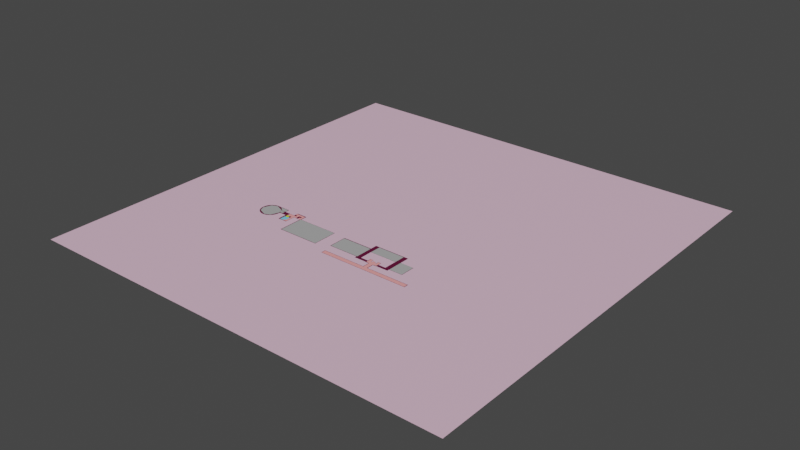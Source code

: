 # Source: njc-b1.blend  (saved by Blender 4.2.66; exported with 4.5.12 LTS)
import bpy
from mathutils import Matrix  # noqa: F401  (used for matrix-valued properties, if any)

bpy.ops.wm.read_factory_settings(use_empty=True)
scene = bpy.context.scene
scene.name = 'Scene'

# ---- collections
col_collection = bpy.data.collections.new('Collection'); scene.collection.children.link(col_collection)
col_skp_imported_data = bpy.data.collections.new('SKP Imported Data'); scene.collection.children.link(col_skp_imported_data)
col_skp_scenes__as_cameras = bpy.data.collections.new('SKP Scenes (as Cameras)'); col_skp_imported_data.children.link(col_skp_scenes__as_cameras)
col_skp_components = bpy.data.collections.new('SKP Components'); col_skp_imported_data.children.link(col_skp_components)
col_skp_components.hide_viewport = True
col_skp_mesh_objects = bpy.data.collections.new('SKP Mesh Objects'); col_skp_imported_data.children.link(col_skp_mesh_objects)

# ---- materials (node trees are filled in below, after node groups)
mat_grey = bpy.data.materials.new('Grey')
mat_grey.diffuse_color = (0.8277, 0.5356, 0.687, 1.0)
mat_base = bpy.data.materials.new('Base')
mat_base.diffuse_color = (0.1166, 0.0, 0.03561, 1.0)
mat_mtoilet = bpy.data.materials.new('Mtoilet')
mat_mtoilet.diffuse_color = (0.2047, 0.7083, 1.0, 1.0)
mat_foot = bpy.data.materials.new('Foot')
mat_foot.diffuse_color = (1.0, 0.3736, 0.3736, 1.0)
mat_lift = bpy.data.materials.new('Lift')
mat_lift.diffuse_color = (0.82, 1.0, 0.0, 1.0)
mat_marker = bpy.data.materials.new('Marker')
mat_marker.diffuse_color = (0.08022, 0.009696, 0.01431, 1.0)
mat_staircase = bpy.data.materials.new('Staircase')
mat_staircase.diffuse_color = (0.0, 1.0, 0.8513, 1.0)
mat_none = bpy.data.materials.new('None')
mat_none.diffuse_color = (0.4259, 0.4259, 0.4259, 1.0)

# ---- material node trees
mat_grey.use_nodes = True; mat_grey.node_tree.nodes.clear()
_N = mat_grey.node_tree.nodes; _L = mat_grey.node_tree.links
n0 = _N.new('ShaderNodeOutputMaterial'); n0.name = 'Material Output'; n0.location = (0, 0)
n1 = _N.new('ShaderNodeBsdfPrincipled'); n1.name = 'Principled BSDF'; n1.location = (-300, 0)
n1.inputs[0].default_value = (0.8277, 0.5356, 0.687, 1.0)
_L.new(n1.outputs[0], n0.inputs[0])
n0.is_active_output = True
mat_base.use_nodes = True; mat_base.node_tree.nodes.clear()
_N = mat_base.node_tree.nodes; _L = mat_base.node_tree.links
n0 = _N.new('ShaderNodeOutputMaterial'); n0.name = 'Material Output'; n0.location = (0, 0)
n1 = _N.new('ShaderNodeBsdfPrincipled'); n1.name = 'Principled BSDF'; n1.location = (-300, 0)
n1.inputs[0].default_value = (0.1166, 0.0, 0.03561, 1.0)
_L.new(n1.outputs[0], n0.inputs[0])
n0.is_active_output = True
mat_mtoilet.use_nodes = True; mat_mtoilet.node_tree.nodes.clear()
_N = mat_mtoilet.node_tree.nodes; _L = mat_mtoilet.node_tree.links
n0 = _N.new('ShaderNodeOutputMaterial'); n0.name = 'Material Output'; n0.location = (0, 0)
n1 = _N.new('ShaderNodeBsdfPrincipled'); n1.name = 'Principled BSDF'; n1.location = (-300, 0)
n1.inputs[0].default_value = (0.2047, 0.7083, 1.0, 1.0)
_L.new(n1.outputs[0], n0.inputs[0])
n0.is_active_output = True
mat_foot.use_nodes = True; mat_foot.node_tree.nodes.clear()
_N = mat_foot.node_tree.nodes; _L = mat_foot.node_tree.links
n0 = _N.new('ShaderNodeOutputMaterial'); n0.name = 'Material Output'; n0.location = (0, 0)
n1 = _N.new('ShaderNodeBsdfPrincipled'); n1.name = 'Principled BSDF'; n1.location = (-300, 0)
n1.inputs[0].default_value = (1.0, 0.3736, 0.3736, 1.0)
_L.new(n1.outputs[0], n0.inputs[0])
n0.is_active_output = True
mat_lift.use_nodes = True; mat_lift.node_tree.nodes.clear()
_N = mat_lift.node_tree.nodes; _L = mat_lift.node_tree.links
n0 = _N.new('ShaderNodeOutputMaterial'); n0.name = 'Material Output'; n0.location = (0, 0)
n1 = _N.new('ShaderNodeBsdfPrincipled'); n1.name = 'Principled BSDF'; n1.location = (-300, 0)
n1.inputs[0].default_value = (0.82, 1.0, 0.0, 1.0)
_L.new(n1.outputs[0], n0.inputs[0])
n0.is_active_output = True
mat_marker.use_nodes = True; mat_marker.node_tree.nodes.clear()
_N = mat_marker.node_tree.nodes; _L = mat_marker.node_tree.links
n0 = _N.new('ShaderNodeOutputMaterial'); n0.name = 'Material Output'; n0.location = (0, 0)
n1 = _N.new('ShaderNodeBsdfPrincipled'); n1.name = 'Principled BSDF'; n1.location = (-300, 0)
n1.inputs[0].default_value = (0.08022, 0.009696, 0.01431, 1.0)
_L.new(n1.outputs[0], n0.inputs[0])
n0.is_active_output = True
mat_staircase.use_nodes = True; mat_staircase.node_tree.nodes.clear()
_N = mat_staircase.node_tree.nodes; _L = mat_staircase.node_tree.links
n0 = _N.new('ShaderNodeOutputMaterial'); n0.name = 'Material Output'; n0.location = (0, 0)
n1 = _N.new('ShaderNodeBsdfPrincipled'); n1.name = 'Principled BSDF'; n1.location = (-300, 0)
n1.inputs[0].default_value = (0.0, 1.0, 0.8513, 1.0)
_L.new(n1.outputs[0], n0.inputs[0])
n0.is_active_output = True
mat_none.use_nodes = True; mat_none.node_tree.nodes.clear()
_N = mat_none.node_tree.nodes; _L = mat_none.node_tree.links
n0 = _N.new('ShaderNodeOutputMaterial'); n0.name = 'Material Output'; n0.location = (0, 0)
n1 = _N.new('ShaderNodeBsdfPrincipled'); n1.name = 'Principled BSDF'; n1.location = (-300, 0)
n1.inputs[0].default_value = (0.4259, 0.4259, 0.4259, 1.0)
_L.new(n1.outputs[0], n0.inputs[0])
n0.is_active_output = True

# ---- world
world_world = bpy.data.worlds.new('World'); scene.world = world_world
world_world.use_nodes = True; world_world.node_tree.nodes.clear()
_N = world_world.node_tree.nodes; _L = world_world.node_tree.links
n0 = _N.new('ShaderNodeOutputWorld'); n0.name = 'World Output'; n0.location = (300, 300)
n1 = _N.new('ShaderNodeBackground'); n1.name = 'Background'; n1.location = (10, 300)
n1.inputs[0].default_value = (0.05088, 0.05088, 0.05088, 1.0)
_L.new(n1.outputs[0], n0.inputs[0])
n0.is_active_output = True
world_world.color = (0.05088, 0.05088, 0.05088)
world_world.use_sun_shadow = False
world_world.sun_shadow_jitter_overblur = 0.0

# ---- meshes
me_loose_entity = bpy.data.meshes.new('_(Loose Entity)')
me_loose_entity.from_pydata([(16.77, 10.34, 7.69e-20), (16.69, 10.55, 7.69e-20), (16.69, 10.34, 7.69e-20), (17.07, 10.34, 7.69e-20), (16.97, 10.45, 7.69e-20), (16.97, 10.34, 7.69e-20), (17.81, 10.31, 7.69e-20), (17.29, 10.55, 7.69e-20), (17.29, 10.31, 7.69e-20), (16.47, 10.31, 7.69e-20), (15.94, 10.99, 7.69e-20), (15.94, 10.31, 7.69e-20), (15.94, 11.19, 7.69e-20), (16.47, 10.55, 7.69e-20), (17.81, 11.19, 7.69e-20), (16.77, 10.45, 7.69e-20), (17.07, 10.55, 7.69e-20), (13.69, 9.622, 7.69e-20), (13.72, 9.599, 7.69e-20), (16.71, 9.622, 7.69e-20), (13.72, 9.322, 7.69e-20), (16.37, 9.599, 7.69e-20), (16.74, 9.599, 7.69e-20), (16.71, 10.08, 7.69e-20), (16.72, 10.11, 7.69e-20), (16.74, 10.11, 7.69e-20), (16.5, 10.09, 7.69e-20), (16.5, 10.14, 7.69e-20), (16.48, 10.1, 7.69e-20), (16.52, 10.14, 7.69e-20), (16.53, 10.09, 7.69e-20), (16.54, 10.13, 7.69e-20), (16.56, 10.09, 7.69e-20), (16.56, 10.13, 7.69e-20), (16.58, 10.13, 7.69e-20), (16.59, 10.09, 7.69e-20), (16.6, 10.12, 7.69e-20), (16.61, 10.08, 7.69e-20), (16.62, 10.12, 7.69e-20), (16.64, 10.08, 7.69e-20), (16.64, 10.12, 7.69e-20), (16.66, 10.12, 7.69e-20), (16.67, 10.08, 7.69e-20), (16.68, 10.11, 7.69e-20), (16.7, 10.08, 7.69e-20), (16.7, 10.11, 7.69e-20), (16.67, 10.33, 7.69e-20), (16.67, 10.54, 7.69e-20), (16.78, 10.33, 7.69e-20), (16.78, 10.44, 7.69e-20), (16.96, 10.44, 7.69e-20), (16.4, 10.11, 7.69e-20), (15.61, 10.25, 7.69e-20), (15.61, 10.11, 7.69e-20), (15.65, 10.28, 7.69e-20), (15.65, 11.48, 7.69e-20), (15.65, 11.53, 7.69e-20), (15.65, 11.99, 7.69e-20), (15.94, 11.2, 7.69e-20), (16.42, 10.11, 7.69e-20), (16.45, 10.1, 7.69e-20), (16.5, 10.54, 7.69e-20), (13.52, 11.53, 7.69e-20), (13.55, 11.48, 7.69e-20), (13.55, 10.28, 7.69e-20), (13.52, 10.25, 7.69e-20), (13.69, 9.299, 7.69e-20), (20.07, 9.299, 7.69e-20), (16.37, 9.322, 7.69e-20), (20.03, 9.322, 2.107e-16), (20.03, 9.599, 7.69e-20), (17.01, 9.599, 1.054e-16), (17.05, 9.622, 7.69e-20), (17.01, 10.11, 7.69e-20), (17.03, 10.11, 7.69e-20), (20.07, 9.622, 7.69e-20), (17.05, 10.08, 7.69e-20), (17.05, 10.11, 7.69e-20), (17.05, 9.692, 7.69e-20), (17.07, 10.08, 7.69e-20), (17.07, 10.11, 7.69e-20), (17.09, 10.12, 7.69e-20), (17.1, 10.08, 7.69e-20), (17.11, 10.12, 7.69e-20), (17.13, 10.08, 7.69e-20), (17.13, 10.12, 7.69e-20), (17.16, 10.08, 7.69e-20), (17.15, 10.12, 7.69e-20), (17.17, 10.13, 7.69e-20), (17.19, 10.09, 7.69e-20), (17.19, 10.13, 7.69e-20), (17.22, 10.09, 7.69e-20), (17.21, 10.13, 7.69e-20), (17.23, 10.14, 7.69e-20), (17.24, 10.09, 7.69e-20), (17.26, 10.14, 7.69e-20), (17.27, 10.1, 7.69e-20), (17.26, 10.54, 7.69e-20), (17.3, 10.1, 7.69e-20), (17.33, 10.11, 7.69e-20), (17.35, 10.11, 7.69e-20), (18.12, 10.11, 7.69e-20), (17.82, 11.2, 7.69e-20), (17.82, 11.95, 7.69e-20), (19.08, 10.27, 7.69e-20), (18.13, 10.29, 7.69e-20), (18.12, 10.27, 7.69e-20), (19.05, 10.29, 7.69e-20), (19.05, 11.32, 7.69e-20), (18.13, 11.32, 7.69e-20), (18.13, 11.32, 7.69e-20), (19.08, 11.32, 7.69e-20), (15.94, 11.95, 7.69e-20), (17.39, 11.99, 7.69e-20), (18.13, 11.99, 7.69e-20), (18.12, 10.12, 7.69e-20), (16.96, 10.33, 7.69e-20), (17.09, 10.33, 7.69e-20), (17.09, 10.54, 7.69e-20), (8.671, 11.28, 7.69e-20), (8.695, 11.3, 7.69e-20), (8.671, 11.5, 7.69e-20), (8.899, 11.28, 7.69e-20), (8.877, 11.3, 7.69e-20), (8.877, 11.48, 7.69e-20), (6.658, 11.11, 7.69e-20), (6.625, 11.49, 7.69e-20), (6.617, 11.3, 7.69e-20), (6.681, 11.67, 7.69e-20), (6.677, 11.31, 7.69e-20), (6.908, 11.86, 7.69e-20), (6.782, 11.83, 7.69e-20), (6.922, 11.95, 7.69e-20), (7.287, 12.02, 7.69e-20), (7.089, 12.04, 7.69e-20), (7.273, 12.08, 7.69e-20), (7.462, 12.07, 7.69e-20), (7.509, 12.04, 7.69e-20), (7.855, 11.78, 7.69e-20), (7.467, 12.07, 7.69e-20), (7.549, 12.03, 7.69e-20), (7.589, 12.01, 7.69e-20), (7.627, 12.0, 7.69e-20), (7.665, 11.98, 7.69e-20), (7.701, 11.96, 7.69e-20), (7.736, 11.93, 7.69e-20), (7.77, 11.91, 7.69e-20), (7.802, 11.88, 7.69e-20), (7.832, 11.85, 7.69e-20), (7.86, 11.82, 7.69e-20), (7.885, 11.73, 7.69e-20), (8.0, 11.41, 7.69e-20), (7.974, 11.51, 7.69e-20), (8.055, 11.44, 7.69e-20), (8.218, 11.51, 7.69e-20), (8.05, 11.24, 7.69e-20), (8.558, 11.44, 7.69e-20), (8.218, 11.73, 7.69e-20), (8.218, 11.76, 7.69e-20), (8.26, 11.75, 7.69e-20), (8.218, 12.04, 7.69e-20), (8.671, 11.73, 7.69e-20), (9.023, 11.75, 7.69e-20), (8.671, 10.86, 7.69e-20), (9.216, 11.73, 7.69e-20), (9.035, 11.86, 7.69e-20), (9.023, 12.07, 7.69e-20), (9.216, 11.86, 7.69e-20), (9.359, 11.86, 7.69e-20), (9.513, 11.73, 7.69e-20), (9.608, 11.86, 7.69e-20), (9.513, 11.57, 7.69e-20), (9.608, 11.73, 7.69e-20), (9.707, 9.862, 7.69e-20), (9.749, 9.895, 7.69e-20), (9.707, 11.55, 7.69e-20), (12.64, 9.862, 7.69e-20), (9.734, 11.57, 7.69e-20), (9.734, 12.01, 7.69e-20), (12.61, 9.895, 7.69e-20), (12.61, 11.6, 7.69e-20), (9.786, 11.61, 7.69e-20), (9.749, 11.6, 7.69e-20), (12.64, 11.61, 7.69e-20), (12.64, 11.58, 7.69e-20), (9.035, 12.01, 7.69e-20), (9.786, 12.07, 7.69e-20), (9.786, 12.04, 7.69e-20), (8.558, 10.82, 7.69e-20), (9.213, 10.82, 7.69e-20), (8.89, 10.86, 7.69e-20), (8.901, 10.87, 7.69e-20), (8.89, 10.96, 7.69e-20), (9.191, 10.87, 7.69e-20), (9.191, 11.57, 7.69e-20), (9.213, 11.55, 7.69e-20), (9.359, 11.57, 7.69e-20), (8.901, 10.95, 7.69e-20), (9.038, 10.96, 7.69e-20), (9.051, 10.95, 7.69e-20), (9.038, 11.34, 7.69e-20), (8.695, 11.48, 7.69e-20), (9.051, 11.5, 7.69e-20), (8.899, 11.34, 7.69e-20), (6.745, 10.95, 7.69e-20), (6.844, 10.93, 7.69e-20), (6.873, 10.81, 7.69e-20), (7.401, 10.71, 7.69e-20), (7.033, 10.71, 7.69e-20), (7.213, 10.65, 7.69e-20), (7.401, 10.64, 7.69e-20), (7.773, 10.86, 7.69e-20), (7.586, 10.68, 7.69e-20), (7.753, 10.77, 7.69e-20), (7.892, 10.9, 7.69e-20), (7.993, 11.06, 7.69e-20), (8.058, 11.43, 7.69e-20), (8.26, 12.07, 7.69e-20), (7.887, 11.79, 7.69e-20), (7.911, 11.76, 7.69e-20), (17.17, 10.32, 7.69e-20), (17.18, 10.32, 2.004e-32), (17.18, 10.32, 2.004e-32), (17.17, 10.32, 7.69e-20), (16.87, 10.31, 7.69e-20), (16.87, 9.412, 7.69e-20), (16.87, 9.406, 7.69e-20), (16.87, 10.31, 7.69e-20), (16.88, 10.31, 2.004e-32), (16.88, 9.412, 0.0), (16.88, 10.31, 2.004e-32), (16.71, 9.552, 7.69e-20), (16.71, 9.546, 7.69e-20), (16.72, 9.552, 2.004e-32), (16.72, 9.546, 2.004e-32), (16.88, 9.406, 0.0), (17.03, 9.545, 7.69e-20), (17.03, 9.545, 2.004e-32), (17.03, 9.551, 2.004e-32), (17.03, 9.551, 7.69e-20), (16.57, 10.32, 7.69e-20), (16.58, 10.32, 4.007e-32), (16.58, 10.33, 4.007e-32), (16.57, 10.33, 7.69e-20), (9.535, 11.64, 7.69e-20), (9.541, 11.64, 7.69e-20), (9.541, 11.65, 7.69e-20), (9.284, 11.94, 7.69e-20), (9.284, 11.93, 7.69e-20), (9.29, 11.94, 7.69e-20), (9.535, 11.65, 7.69e-20), (9.031, 11.51, 7.69e-20), (9.037, 11.51, 7.69e-20), (9.037, 11.52, 7.69e-20), (9.031, 11.52, 7.69e-20), (9.29, 11.93, 7.69e-20), (0.0, 0.0, 7.69e-20), (0.0, 30.0, 7.69e-20), (30.0, 0.0, 7.69e-20), (30.0, 30.0, 7.69e-20)], [], [(0, 1, 2), (3, 4, 5), (6, 7, 8), (9, 10, 11), (10, 9, 12), (12, 9, 13), (12, 13, 14), (14, 13, 1), (14, 1, 15), (0, 15, 1), (14, 15, 16), (16, 15, 4), (16, 4, 3), (14, 16, 7), (14, 7, 6), (17, 18, 19), (18, 17, 20), (19, 18, 21), (19, 21, 22), (19, 22, 23), (23, 22, 24), (24, 22, 25), (26, 27, 28), (27, 26, 29), (29, 26, 30), (29, 30, 31), (31, 30, 32), (31, 32, 33), (33, 32, 34), (34, 32, 35), (34, 35, 36), (36, 35, 37), (36, 37, 38), (38, 37, 39), (38, 39, 40), (40, 39, 41), (41, 39, 42), (41, 42, 43), (43, 42, 44), (43, 44, 45), (45, 44, 23), (45, 23, 24), (46, 2, 47), (2, 46, 48), (0, 2, 48), (0, 48, 15), (15, 48, 49), (15, 49, 4), (4, 49, 50), (4, 50, 5), (51, 52, 53), (52, 51, 54), (54, 51, 11), (54, 11, 55), (55, 11, 56), (56, 11, 57), (57, 11, 58), (11, 51, 9), (9, 51, 59), (9, 59, 60), (9, 60, 28), (9, 28, 13), (13, 28, 61), (13, 61, 1), (61, 28, 27), (1, 61, 47), (1, 47, 2), (62, 63, 56), (63, 62, 64), (56, 63, 55), (65, 64, 62), (64, 65, 52), (64, 52, 54), (66, 20, 17), (20, 66, 67), (20, 67, 68), (68, 67, 69), (69, 67, 70), (71, 72, 73), (72, 71, 70), (73, 72, 74), (72, 70, 75), (75, 70, 67), (74, 76, 77), (76, 74, 72), (76, 72, 78), (77, 76, 79), (77, 79, 80), (80, 79, 81), (81, 79, 82), (81, 82, 83), (83, 82, 84), (83, 84, 85), (85, 84, 86), (85, 86, 87), (87, 86, 88), (88, 86, 89), (88, 89, 90), (90, 89, 91), (90, 91, 92), (92, 91, 93), (93, 91, 94), (93, 94, 95), (95, 94, 96), (95, 96, 97), (98, 8, 96), (8, 98, 6), (6, 98, 99), (6, 99, 100), (6, 100, 101), (6, 101, 14), (14, 101, 102), (102, 101, 103), (104, 105, 106), (105, 104, 107), (107, 104, 108), (108, 109, 110), (109, 108, 111), (111, 108, 104), (57, 112, 113), (112, 57, 58), (113, 112, 103), (113, 103, 114), (114, 103, 106), (106, 103, 101), (106, 101, 115), (114, 106, 110), (110, 106, 105), (114, 110, 109), (58, 12, 102), (12, 58, 11), (12, 11, 10), (102, 12, 14), (116, 5, 50), (5, 116, 117), (5, 117, 3), (3, 117, 16), (16, 117, 118), (16, 118, 7), (7, 118, 97), (7, 97, 96), (7, 96, 8), (119, 120, 121), (120, 119, 122), (120, 122, 123), (123, 122, 124), (125, 126, 127), (126, 125, 128), (128, 125, 129), (128, 129, 130), (128, 130, 131), (131, 130, 132), (132, 130, 133), (132, 133, 134), (134, 133, 135), (135, 133, 136), (136, 133, 137), (137, 133, 138), (136, 137, 139), (137, 138, 140), (140, 138, 141), (141, 138, 142), (142, 138, 143), (143, 138, 144), (144, 138, 145), (145, 138, 146), (146, 138, 147), (147, 138, 148), (148, 138, 149), (149, 138, 150), (150, 138, 151), (150, 151, 152), (152, 151, 153), (152, 153, 154), (153, 151, 155), (154, 153, 156), (154, 156, 157), (157, 156, 158), (158, 156, 159), (158, 159, 160), (159, 156, 161), (159, 161, 162), (161, 156, 163), (161, 163, 119), (161, 119, 121), (162, 161, 164), (162, 164, 165), (162, 165, 166), (165, 164, 167), (168, 169, 170), (169, 168, 171), (170, 169, 172), (173, 174, 175), (174, 173, 176), (175, 174, 177), (177, 174, 178), (174, 176, 179), (179, 176, 180), (180, 181, 182), (181, 180, 183), (183, 180, 176), (183, 176, 184), (166, 185, 186), (185, 166, 165), (186, 185, 178), (186, 178, 182), (182, 178, 174), (186, 182, 181), (186, 181, 187), (188, 163, 156), (163, 188, 189), (163, 189, 190), (190, 189, 191), (190, 191, 192), (191, 189, 193), (193, 189, 194), (194, 189, 195), (194, 195, 196), (196, 195, 175), (196, 175, 171), (196, 171, 168), (171, 175, 177), (192, 197, 198), (197, 192, 191), (198, 197, 199), (198, 199, 200), (121, 201, 202), (201, 121, 120), (202, 201, 124), (202, 124, 203), (203, 124, 122), (202, 203, 200), (202, 200, 199), (204, 129, 125), (129, 204, 205), (205, 204, 206), (205, 206, 207), (207, 206, 208), (207, 208, 209), (207, 209, 210), (207, 210, 211), (211, 210, 212), (211, 212, 213), (211, 213, 214), (211, 214, 151), (151, 214, 215), (151, 215, 155), (216, 153, 155), (137, 217, 139), (217, 137, 160), (217, 160, 159), (150, 218, 149), (218, 150, 219), (219, 150, 157), (219, 157, 158), (190, 119, 163), (119, 190, 192), (119, 192, 122), (122, 192, 198), (122, 198, 203), (203, 198, 200), (88, 220, 87), (220, 88, 221), (221, 88, 90), (221, 90, 222), (116, 73, 117), (73, 116, 71), (117, 73, 74), (117, 74, 77), (117, 77, 80), (117, 80, 81), (117, 81, 83), (117, 83, 118), (118, 83, 223), (118, 223, 97), (223, 83, 85), (223, 85, 87), (223, 87, 220), (97, 223, 222), (97, 222, 90), (97, 90, 92), (97, 92, 93), (97, 93, 95), (49, 224, 50), (224, 49, 225), (225, 49, 226), (224, 225, 227), (50, 224, 228), (50, 228, 116), (229, 227, 225), (227, 229, 230), (43, 46, 41), (46, 43, 48), (48, 43, 45), (48, 45, 24), (48, 24, 25), (21, 231, 22), (231, 21, 232), (22, 231, 233), (68, 18, 20), (18, 68, 21), (21, 68, 226), (226, 68, 69), (21, 226, 232), (232, 226, 234), (234, 226, 233), (233, 226, 22), (22, 226, 25), (25, 226, 48), (48, 226, 49), (226, 69, 235), (235, 69, 229), (229, 69, 236), (229, 236, 71), (229, 71, 230), (230, 71, 228), (228, 71, 116), (236, 69, 237), (237, 69, 238), (71, 239, 70), (239, 71, 236), (70, 239, 238), (70, 238, 69), (34, 240, 33), (240, 34, 241), (241, 34, 36), (241, 36, 242), (29, 61, 27), (61, 29, 243), (61, 243, 47), (243, 29, 31), (243, 31, 33), (243, 33, 240), (47, 243, 242), (47, 242, 36), (47, 36, 38), (47, 38, 40), (47, 40, 41), (47, 41, 46), (123, 201, 120), (201, 123, 124), (171, 244, 169), (244, 171, 177), (244, 177, 245), (245, 177, 246), (246, 177, 172), (172, 177, 170), (167, 185, 165), (185, 167, 247), (185, 247, 178), (247, 167, 248), (178, 247, 249), (178, 249, 168), (168, 249, 196), (178, 168, 170), (178, 170, 177), (169, 250, 172), (250, 169, 244), (172, 250, 246), (121, 251, 161), (251, 121, 202), (251, 202, 252), (252, 202, 253), (193, 197, 191), (197, 193, 199), (199, 193, 202), (161, 254, 164), (254, 161, 251), (164, 254, 253), (164, 253, 202), (164, 202, 194), (194, 202, 193), (164, 194, 196), (164, 196, 167), (167, 196, 248), (248, 196, 255), (255, 196, 249), (111, 114, 109), (75, 78, 72), (78, 75, 76), (76, 75, 79), (79, 75, 82), (82, 75, 84), (84, 75, 86), (86, 75, 89), (89, 75, 91), (91, 75, 94), (94, 75, 96), (96, 75, 98), (98, 75, 99), (99, 75, 100), (100, 75, 101), (101, 75, 115), (115, 75, 106), (106, 75, 104), (104, 75, 111), (256, 125, 257), (125, 256, 204), (204, 256, 206), (206, 256, 208), (208, 256, 258), (257, 125, 127), (208, 258, 209), (209, 258, 210), (210, 258, 212), (212, 258, 213), (213, 258, 173), (213, 173, 214), (214, 173, 215), (215, 173, 155), (155, 173, 188), (155, 188, 216), (188, 173, 189), (189, 173, 195), (173, 258, 176), (176, 258, 66), (176, 66, 184), (184, 66, 183), (183, 66, 65), (66, 258, 67), (67, 258, 75), (257, 132, 259), (132, 257, 131), (131, 257, 128), (128, 257, 126), (126, 257, 127), (259, 132, 134), (259, 134, 135), (259, 135, 136), (259, 136, 139), (259, 139, 217), (259, 217, 166), (166, 217, 162), (259, 166, 186), (259, 186, 183), (259, 183, 62), (62, 183, 65), (259, 62, 57), (57, 62, 56), (259, 57, 113), (259, 113, 114), (259, 114, 111), (259, 111, 75), (259, 75, 258), (19, 53, 17), (53, 19, 51), (51, 19, 59), (59, 19, 60), (60, 19, 28), (28, 19, 26), (26, 19, 30), (30, 19, 32), (32, 19, 35), (35, 19, 37), (37, 19, 39), (39, 19, 42), (42, 19, 44), (44, 19, 23), (65, 17, 52), (17, 65, 66), (52, 17, 53), (162, 217, 159), (183, 187, 181), (187, 183, 186), (175, 195, 173), (216, 156, 153), (156, 216, 188)])
me_loose_entity.polygons.foreach_set('material_index', [0, 0, 0, 0, 0, 0, 0, 0, 0, 0, 0, 0, 0, 0, 0, 1, 1, 1, 1, 1, 1, 1, 1, 1, 1, 1, 1, 1, 1, 1, 1, 1, 1, 1, 1, 1, 1, 1, 1, 1, 1, 1, 1, 1, 1, 1, 1, 1, 1, 1, 1, 1, 1, 1, 1, 1, 1, 1, 1, 1, 1, 1, 1, 1, 1, 1, 1, 1, 1, 1, 1, 1, 1, 1, 1, 1, 1, 1, 1, 1, 1, 1, 1, 1, 1, 1, 1, 1, 1, 1, 1, 1, 1, 1, 1, 1, 1, 1, 1, 1, 1, 1, 1, 1, 1, 1, 1, 1, 1, 1, 1, 1, 1, 1, 1, 1, 1, 1, 1, 1, 1, 1, 1, 1, 1, 1, 1, 1, 1, 1, 1, 1, 1, 1, 1, 1, 1, 1, 1, 1, 1, 1, 1, 1, 1, 1, 1, 1, 1, 1, 1, 1, 1, 1, 1, 1, 1, 1, 1, 1, 1, 1, 1, 1, 1, 1, 1, 1, 1, 1, 1, 1, 1, 1, 1, 1, 1, 1, 1, 1, 1, 1, 1, 1, 1, 1, 1, 1, 1, 1, 1, 1, 1, 1, 1, 1, 1, 1, 1, 1, 1, 1, 1, 1, 1, 1, 1, 1, 1, 1, 1, 1, 1, 1, 1, 1, 1, 1, 1, 1, 1, 1, 1, 1, 1, 1, 1, 1, 1, 1, 1, 1, 1, 1, 1, 1, 1, 1, 1, 1, 1, 1, 1, 1, 1, 1, 1, 1, 1, 1, 1, 1, 1, 1, 1, 2, 2, 2, 2, 2, 2, 3, 3, 3, 3, 3, 3, 3, 3, 3, 3, 3, 3, 3, 3, 3, 3, 3, 3, 3, 3, 3, 3, 3, 3, 3, 3, 3, 3, 3, 3, 3, 3, 3, 3, 3, 3, 3, 3, 3, 3, 3, 3, 3, 3, 3, 3, 3, 3, 3, 3, 3, 3, 3, 3, 3, 3, 3, 3, 3, 3, 3, 3, 3, 3, 3, 3, 3, 3, 3, 3, 3, 3, 3, 3, 3, 3, 3, 3, 4, 4, 3, 3, 3, 3, 3, 3, 3, 3, 3, 3, 3, 3, 3, 3, 3, 3, 3, 3, 3, 3, 3, 3, 3, 3, 3, 3, 3, 3, 3, 3, 3, 3, 3, 3, 3, 3, 0, 0, 0, 0, 0, 0, 0, 0, 0, 0, 0, 0, 0, 0, 0, 0, 0, 0, 0, 0, 0, 0, 0, 0, 0, 0, 0, 0, 0, 0, 0, 0, 0, 0, 0, 0, 0, 0, 0, 0, 0, 0, 0, 0, 0, 0, 0, 0, 0, 0, 0, 0, 0, 0, 0, 0, 0, 0, 0, 0, 0, 0, 0, 0, 0, 0, 0, 0, 0, 0, 0, 0, 0, 0, 0, 0, 0, 0, 0, 0, 0, 0, 0, 0, 0, 0, 0, 0, 0, 0])
me_loose_entity.materials.append(mat_grey)
me_loose_entity.materials.append(mat_base)
me_loose_entity.materials.append(mat_mtoilet)
me_loose_entity.materials.append(mat_foot)
me_loose_entity.materials.append(mat_lift)
me_loose_entity.update()
me_g_b1_m1_blackboxl2 = bpy.data.meshes.new('G-b1-m1-blackboxl2')
me_g_b1_m1_blackboxl2.from_pydata([(0.005, 0.0, 0.0), (0.0, 0.005, 0.0), (0.0, 0.0, 0.0), (0.005, 0.005, 0.0)], [], [(0, 1, 2), (1, 0, 3)])
me_g_b1_m1_blackboxl2.materials.append(mat_marker)
me_g_b1_m1_blackboxl2.update()
me_g_ud = bpy.data.meshes.new('G-UD')
me_g_ud.from_pydata([(0.005, 0.0, 0.0), (0.0, 0.005, 0.0), (0.0, 0.0, 0.0), (0.005, 0.005, 0.0)], [], [(0, 1, 2), (1, 0, 3)])
me_g_ud.materials.append(mat_staircase)
me_g_ud.update()
me_g_d = bpy.data.meshes.new('G-D')
me_g_d.from_pydata([(0.005, 0.0, -1.318e-16), (0.0, 0.005, -1.317e-16), (0.0, 0.0, -1.317e-16), (0.005, 0.005, -1.318e-16)], [], [(0, 1, 2), (1, 0, 3)])
me_g_d.materials.append(mat_staircase)
me_g_d.update()
me_g_b1_m3_rightgrandstsand = bpy.data.meshes.new('G-b1-m3-rightgrandstsand')
me_g_b1_m3_rightgrandstsand.from_pydata([(0.005, 0.0, -1.302e-16), (0.0, 0.005, -1.301e-16), (0.0, 0.0, -1.301e-16), (0.005, 0.005, -1.302e-16)], [], [(0, 1, 2), (1, 0, 3)])
me_g_b1_m3_rightgrandstsand.materials.append(mat_marker)
me_g_b1_m3_rightgrandstsand.update()
me_g_d_001 = bpy.data.meshes.new('G-D.001')
me_g_d_001.from_pydata([(0.005, 0.0, -1.251e-16), (0.0, 0.005, -1.25e-16), (0.0, 0.0, -1.25e-16), (0.005, 0.005, -1.251e-16)], [], [(0, 1, 2), (1, 0, 3)])
me_g_d_001.materials.append(mat_staircase)
me_g_d_001.update()
me_g_b1_m2_leftgrandstand = bpy.data.meshes.new('G-b1-m2-leftgrandstand')
me_g_b1_m2_leftgrandstand.from_pydata([(0.005, 0.0, -1.266e-16), (0.0, 0.005, -1.265e-16), (0.0, 0.0, -1.265e-16), (0.005, 0.005, -1.266e-16)], [], [(0, 1, 2), (1, 0, 3)])
me_g_b1_m2_leftgrandstand.materials.append(mat_marker)
me_g_b1_m2_leftgrandstand.update()
me_g_none = bpy.data.meshes.new('G-None')
me_g_none.from_pydata([(0.1668, 1.032, 0.0), (0.2308, 1.964, 0.0), (0.0, 1.411, 0.0), (0.7243, 0.811, 0.0), (0.6101, 2.125, 0.0), (1.178, 1.886, 0.0), (1.096, 0.9689, 0.0), (1.324, 1.519, 0.0), (12.38, 0.3965, 0.0), (11.45, 1.42, 0.0), (11.45, 0.3965, 0.0), (12.38, 1.42, 0.0), (11.14, 1.31, 0.0), (9.26, 2.05, 0.0), (9.26, 1.31, 0.0), (11.14, 2.05, 0.0), (8.97, 0.3808, 0.0), (6.872, 1.588, 0.0), (6.872, 0.3808, 0.0), (8.97, 1.588, 0.0), (5.938, 0.0, 0.0), (3.072, 1.701, 0.0), (3.072, 0.0, 0.0), (5.938, 1.701, 0.0), (0.8722, 2.133, 0.0), (1.541, 2.144, 0.0), (0.8319, 2.144, 0.0), (0.9118, 2.119, 0.0), (0.9504, 2.103, 0.0), (0.988, 2.084, 0.0), (1.024, 2.063, 0.0), (1.059, 2.04, 0.0), (1.093, 2.015, 0.0), (1.125, 1.987, 0.0), (1.155, 1.958, 0.0), (1.183, 1.928, 0.0), (1.21, 1.895, 0.0), (1.234, 1.861, 0.0), (1.541, 1.861, 0.0), (1.297, 1.612, 0.0), (1.541, 1.84, 0.0), (1.209, 1.84, 0.0), (1.541, 1.612, 0.0)], [], [(0, 1, 2), (1, 0, 3), (1, 3, 4), (4, 3, 5), (5, 3, 6), (5, 6, 7), (8, 9, 10), (9, 8, 11), (12, 13, 14), (13, 12, 15), (16, 17, 18), (17, 16, 19), (20, 21, 22), (21, 20, 23), (24, 25, 26), (25, 24, 27), (25, 27, 28), (25, 28, 29), (25, 29, 30), (25, 30, 31), (25, 31, 32), (25, 32, 33), (25, 33, 34), (25, 34, 35), (25, 35, 36), (25, 36, 37), (25, 37, 38), (39, 40, 41), (40, 39, 42)])
me_g_none.materials.append(mat_none)
me_g_none.update()
me_g_ud_001 = bpy.data.meshes.new('G-UD.001')
me_g_ud_001.from_pydata([(0.005, 0.0, -1.284e-16), (0.0, 0.005, -1.283e-16), (0.0, 0.0, -1.283e-16), (0.005, 0.005, -1.284e-16)], [], [(0, 1, 2), (1, 0, 3)])
me_g_ud_001.materials.append(mat_staircase)
me_g_ud_001.update()
me_g_u = bpy.data.meshes.new('G-U')
me_g_u.from_pydata([(0.005, 0.0, -1.284e-16), (0.0, 0.005, -1.284e-16), (0.0, 0.0, -1.284e-16), (0.005, 0.005, -1.284e-16)], [], [(0, 1, 2), (1, 0, 3)])
me_g_u.materials.append(mat_staircase)
me_g_u.update()
me_g_d_002 = bpy.data.meshes.new('G-D.002')
me_g_d_002.from_pydata([(0.005834, 0.0, 2.061e-25), (0.0, 0.005834, 2.061e-25), (0.0, 0.0, 2.061e-25), (0.005834, 0.005834, 2.061e-25)], [], [(0, 1, 2), (1, 0, 3)])
me_g_d_002.materials.append(mat_staircase)
me_g_d_002.update()

# ---- objects
ob_loose_entity = bpy.data.objects.new('_(Loose Entity)', me_loose_entity)
ob_g_b1_m1_blackboxl2 = bpy.data.objects.new('G-b1-m1-blackboxl2', me_g_b1_m1_blackboxl2)
ob_g_ud = bpy.data.objects.new('G-UD', me_g_ud)
ob_g_d = bpy.data.objects.new('G-D', me_g_d)
ob_g_b1_m3_rightgrandstsand = bpy.data.objects.new('G-b1-m3-rightgrandstsand', me_g_b1_m3_rightgrandstsand)
ob_g_d_001 = bpy.data.objects.new('G-D.001', me_g_d_001)
ob_g_b1_m2_leftgrandstand = bpy.data.objects.new('G-b1-m2-leftgrandstand', me_g_b1_m2_leftgrandstand)
ob_g_none = bpy.data.objects.new('G-None', me_g_none)
ob_g_ud_001 = bpy.data.objects.new('G-UD.001', me_g_ud_001)
ob_g_b1_m3_rightgranstand = bpy.data.objects.new('G-b1-m3-rightgranstand', None)
ob_g_u = bpy.data.objects.new('G-U', me_g_u)
ob_g_d_002 = bpy.data.objects.new('G-D.002', me_g_d_002)

# ---- transforms, parenting, visibility, modifiers, constraints
ob_loose_entity.location = (0.0, 0.0, 0.0)
ob_loose_entity.rotation_mode = 'QUATERNION'
ob_loose_entity.rotation_quaternion = (1.0, 0.0, 0.0, 0.0)
ob_g_b1_m1_blackboxl2.location = (9.031, 11.51, 7.69e-20)
ob_g_b1_m1_blackboxl2.scale = (1.167, 1.167, 1.167)
ob_g_ud.location = (9.284, 11.93, 7.69e-20)
ob_g_ud.scale = (1.167, 1.167, 1.167)
ob_g_d.location = (17.17, 10.32, 1.538e-16)
ob_g_d.scale = (1.167, 1.167, 1.167)
ob_g_b1_m3_rightgrandstsand.location = (17.03, 9.545, 1.519e-16)
ob_g_b1_m3_rightgrandstsand.scale = (1.167, 1.167, 1.167)
ob_g_d_001.location = (16.57, 10.32, 1.459e-16)
ob_g_d_001.scale = (1.167, 1.167, 1.167)
ob_g_b1_m2_leftgrandstand.location = (16.71, 9.546, 1.477e-16)
ob_g_b1_m2_leftgrandstand.scale = (1.167, 1.167, 1.167)
ob_g_none.location = (6.677, 9.895, 7.69e-20)
ob_g_ud_001.location = (16.87, 9.406, 1.498e-16)
ob_g_ud_001.scale = (1.167, 1.167, 1.167)
ob_g_b1_m3_rightgranstand.location = (17.03, 9.545, 7.69e-20)
ob_g_b1_m3_rightgranstand.scale = (1.167, 1.167, 1.167)
ob_g_u.location = (16.87, 10.31, 1.498e-16)
ob_g_u.scale = (1.167, 1.167, 1.167)
ob_g_d_002.location = (9.535, 11.64, 7.69e-20)

# ---- collection membership
col_skp_mesh_objects.objects.link(ob_loose_entity)
col_skp_mesh_objects.objects.link(ob_g_b1_m1_blackboxl2)
col_skp_mesh_objects.objects.link(ob_g_ud)
col_skp_mesh_objects.objects.link(ob_g_d)
col_skp_mesh_objects.objects.link(ob_g_b1_m3_rightgrandstsand)
col_skp_mesh_objects.objects.link(ob_g_d_001)
col_skp_mesh_objects.objects.link(ob_g_b1_m2_leftgrandstand)
col_skp_mesh_objects.objects.link(ob_g_none)
col_skp_mesh_objects.objects.link(ob_g_ud_001)
col_skp_mesh_objects.objects.link(ob_g_b1_m3_rightgranstand)
col_skp_mesh_objects.objects.link(ob_g_u)
col_skp_mesh_objects.objects.link(ob_g_d_002)
def _layer_coll(name, lc=None):
    lc = lc or bpy.context.view_layer.layer_collection
    for c in lc.children:
        if c.name == name: return c
        r = _layer_coll(name, c)
        if r: return r
_layer_coll('SKP Components').exclude = True

# ---- scene / render settings (as saved in the file)
scene.frame_start = 1; scene.frame_end = 250; scene.frame_set(1)
scene.render.engine = 'CYCLES'
scene.cycles.sampling_pattern = 'TABULATED_SOBOL'
scene.cycles.use_light_tree = False
scene.view_settings.view_transform = 'Filmic'
bpy.context.view_layer.update()

# ---- added for rendering (the .blend has no active camera and no usable light): camera, sun
cam_auto = bpy.data.cameras.new('AutoCamera')
cam_auto.lens = 50.0
cam_auto.sensor_width = 36.0
cam_auto.clip_end = 1000.0
ob_auto_camera = bpy.data.objects.new('AutoCamera', cam_auto)
scene.collection.objects.link(ob_auto_camera)
ob_auto_camera.location = (54.254, -32.1047, 31.4032)
ob_auto_camera.rotation_euler = (1.09748, -7.21219e-08, 0.694738)
scene.camera = ob_auto_camera
light_auto_sun = bpy.data.lights.new('AutoSun', 'SUN')
light_auto_sun.energy = 3.0
light_auto_sun.angle = 0.0523599
ob_auto_sun = bpy.data.objects.new('AutoSun', light_auto_sun)
scene.collection.objects.link(ob_auto_sun)
ob_auto_sun.rotation_euler = (0.872665, 0.174533, 0.523599)
bpy.context.view_layer.update()
